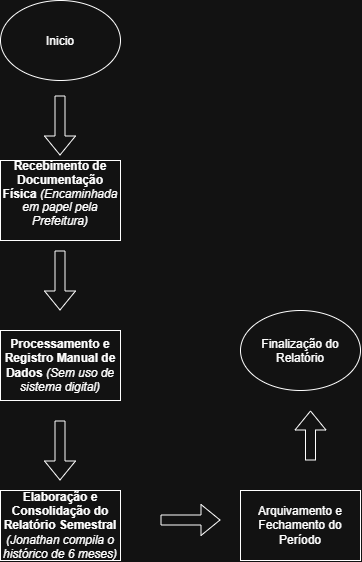

The diagram above was exported from draw.io. Its source (the exported page's mxGraphModel, read from the mxfile embedded in the PNG):
<mxGraphModel dx="1414" dy="743" grid="1" gridSize="10" guides="1" tooltips="1" connect="1" arrows="1" fold="1" page="1" pageScale="1" pageWidth="827" pageHeight="1169" math="0" shadow="0">
  <root>
    <mxCell id="0" />
    <mxCell id="1" parent="0" />
    <mxCell id="AJFWRvg8ua_G0g7xjf5Z-13" parent="1" style="ellipse;whiteSpace=wrap;html=1;shapeInside=1;" value="Inicio&lt;div&gt;&lt;br&gt;&lt;/div&gt;" vertex="1">
      <mxGeometry height="80" width="120" x="80" y="60" as="geometry" />
    </mxCell>
    <mxCell id="AJFWRvg8ua_G0g7xjf5Z-14" parent="1" style="rounded=0;whiteSpace=wrap;html=1;" value="&lt;p style=&quot;font-family: &amp;quot;Google Sans Text&amp;quot;, sans-serif !important; line-height: 1.15 !important; margin-top: 0px !important;&quot;&gt;&lt;b&gt;Recebimento de Documentação Física&lt;/b&gt; &lt;i&gt;(Encaminhada em papel pela Prefeitura)&lt;/i&gt;&lt;/p&gt;" vertex="1">
      <mxGeometry height="80" width="120" x="80" y="220" as="geometry" />
    </mxCell>
    <mxCell id="AJFWRvg8ua_G0g7xjf5Z-15" parent="1" style="rounded=0;whiteSpace=wrap;html=1;" value="&lt;b&gt;Processamento e Registro Manual de Dados&lt;/b&gt; &lt;i&gt;(Sem uso de sistema digital)&lt;/i&gt;" vertex="1">
      <mxGeometry height="70" width="120" x="80" y="390" as="geometry" />
    </mxCell>
    <mxCell id="AJFWRvg8ua_G0g7xjf5Z-16" parent="1" style="rounded=0;whiteSpace=wrap;html=1;" value="&lt;b&gt;Elaboração e Consolidação do Relatório Semestral&lt;/b&gt; &lt;i&gt;(Jonathan compila o histórico de 6 meses)&lt;/i&gt;" vertex="1">
      <mxGeometry height="70" width="120" x="80" y="550" as="geometry" />
    </mxCell>
    <mxCell id="AJFWRvg8ua_G0g7xjf5Z-17" parent="1" style="rounded=0;whiteSpace=wrap;html=1;" value="Arquivamento e Fechamento do Período" vertex="1">
      <mxGeometry height="70" width="120" x="320" y="550" as="geometry" />
    </mxCell>
    <mxCell id="AJFWRvg8ua_G0g7xjf5Z-18" parent="1" style="ellipse;whiteSpace=wrap;html=1;shapeInside=1;" value="Finalização do Relatório" vertex="1">
      <mxGeometry height="80" width="120" x="320" y="370" as="geometry" />
    </mxCell>
    <mxCell id="AJFWRvg8ua_G0g7xjf5Z-19" edge="1" parent="1" style="shape=flexArrow;endArrow=classic;html=1;rounded=0;" value="">
      <mxGeometry height="50" relative="1" width="50" as="geometry">
        <mxPoint x="139.5" y="155" as="sourcePoint" />
        <mxPoint x="139.5" y="215" as="targetPoint" />
      </mxGeometry>
    </mxCell>
    <mxCell id="AJFWRvg8ua_G0g7xjf5Z-20" edge="1" parent="1" style="shape=flexArrow;endArrow=classic;html=1;rounded=0;" value="">
      <mxGeometry height="50" relative="1" width="50" as="geometry">
        <mxPoint x="139.5" y="310" as="sourcePoint" />
        <mxPoint x="139.5" y="370" as="targetPoint" />
      </mxGeometry>
    </mxCell>
    <mxCell id="AJFWRvg8ua_G0g7xjf5Z-21" edge="1" parent="1" style="shape=flexArrow;endArrow=classic;html=1;rounded=0;" value="">
      <mxGeometry height="50" relative="1" width="50" as="geometry">
        <mxPoint x="139.5" y="480" as="sourcePoint" />
        <mxPoint x="139.5" y="540" as="targetPoint" />
      </mxGeometry>
    </mxCell>
    <mxCell id="AJFWRvg8ua_G0g7xjf5Z-22" edge="1" parent="1" style="shape=flexArrow;endArrow=classic;html=1;rounded=0;" value="">
      <mxGeometry height="50" relative="1" width="50" as="geometry">
        <mxPoint x="390" y="520" as="sourcePoint" />
        <mxPoint x="390" y="470" as="targetPoint" />
      </mxGeometry>
    </mxCell>
    <mxCell id="AJFWRvg8ua_G0g7xjf5Z-23" edge="1" parent="1" style="shape=flexArrow;endArrow=classic;html=1;rounded=0;" value="">
      <mxGeometry height="50" relative="1" width="50" as="geometry">
        <mxPoint x="240" y="579.5" as="sourcePoint" />
        <mxPoint x="300" y="579.5" as="targetPoint" />
      </mxGeometry>
    </mxCell>
  </root>
</mxGraphModel>